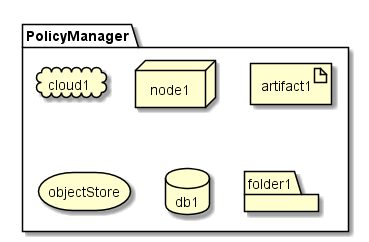

The diagram above was rendered by PlantUML. Its source (embedded in the PNG):
@startuml

package  PolicyManager {
  cloud cloud1
  node node1
  artifact artifact1
  storage objectStore
  database db1
  folder folder1
}

@enduml